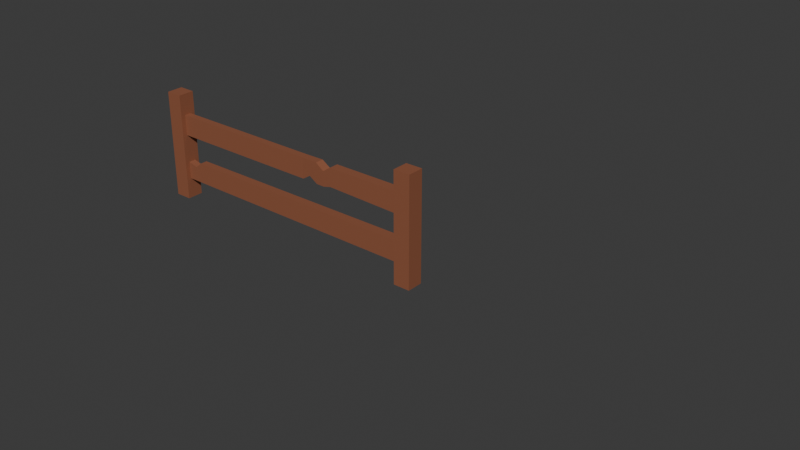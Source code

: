 # Source: fence1_short.blend  (saved by Blender 5.0.119; exported with 4.5.12 LTS)
import bpy
from mathutils import Matrix  # noqa: F401  (used for matrix-valued properties, if any)

bpy.ops.wm.read_factory_settings(use_empty=True)
scene = bpy.context.scene
scene.name = 'Scene'

# ---- collections
col_collection = bpy.data.collections.new('Collection'); scene.collection.children.link(col_collection)

# ---- materials (node trees are filled in below, after node groups)
mat_brown = bpy.data.materials.new('Brown')
mat_brown.diffuse_color = (0.281, 0.09589, 0.04671, 1.0)
mat_brown.roughness = 0.69

# ---- material node trees
mat_brown.use_nodes = True; mat_brown.node_tree.nodes.clear()
_N = mat_brown.node_tree.nodes; _L = mat_brown.node_tree.links
n0 = _N.new('ShaderNodeBsdfPrincipled'); n0.name = 'Principled BSDF'; n0.location = (0, 300)
n0.inputs[0].default_value = (0.281, 0.09589, 0.04671, 1.0)
n0.inputs[2].default_value = 0.69
n0.inputs[27].default_value = (0.281, 0.09589, 0.04671, 1.0)
n1 = _N.new('ShaderNodeOutputMaterial'); n1.name = 'Material Output'; n1.location = (280, 300)
_L.new(n0.outputs[0], n1.inputs[0])
n1.is_active_output = True

# ---- world
world_world = bpy.data.worlds.new('World'); scene.world = world_world
world_world.use_nodes = True; world_world.node_tree.nodes.clear()
_N = world_world.node_tree.nodes; _L = world_world.node_tree.links
n0 = _N.new('ShaderNodeOutputWorld'); n0.name = 'World Output'; n0.location = (200, 100)
n1 = _N.new('ShaderNodeBackground'); n1.name = 'Background'; n1.location = (-200, 100)
n1.inputs[0].default_value = (0.05088, 0.05088, 0.05088, 1.0)
_L.new(n1.outputs[0], n0.inputs[0])
n0.is_active_output = True
world_world.color = (0.05088, 0.05088, 0.05088)
world_world.sun_shadow_jitter_overblur = 0.0

# ---- meshes
me_cube_057 = bpy.data.meshes.new('Cube.057')
me_cube_057.from_pydata([(-2.945, -0.08275, -0.01082), (-2.945, -0.08275, 1.086), (-2.945, 0.08275, -0.01082), (-2.945, 0.08275, 1.086), (-2.778, -0.08275, -0.01082), (-2.778, -0.08275, 1.086), (-2.778, 0.08275, -0.01082), (-2.778, 0.08275, 1.086), (-0.0845, 0.08275, 1.086), (-0.0845, 0.08275, -0.01082), (-0.0845, -0.08275, 1.086), (-0.0845, -0.08275, -0.01082), (-2.906, -0.03531, 0.4049), (-2.906, 0.03531, 0.4049), (-2.906, -0.03531, 0.1958), (-2.906, 0.03531, 0.1958), (-2.906, -0.03531, 0.87), (-2.906, 0.03531, 0.87), (-2.906, -0.03531, 0.6609), (-2.906, 0.03531, 0.6609), (2.778, 0.08275, -0.01082), (0.0845, 0.08275, 1.086), (0.0845, 0.08275, -0.01082), (0.0845, -0.08275, 1.086), (0.0845, -0.08275, -0.01082), (-1.854e-08, -0.05016, 0.4049), (1.854e-08, 0.05016, 0.4049), (-1.854e-08, -0.05016, 0.1958), (1.854e-08, 0.05016, 0.1958), (-1.854e-08, -0.05016, 0.87), (1.854e-08, 0.05016, 0.87), (-1.854e-08, -0.05016, 0.6609), (1.854e-08, 0.05016, 0.6609), (-1.185, -0.03779, 0.87), (-1.1, -0.04026, 0.87), (-1.014, -0.04273, 0.87), (-0.9289, -0.04521, 0.8114), (-0.8434, -0.04768, 0.87), (-0.8434, 0.04768, 0.87), (-0.9289, 0.04521, 0.8114), (-1.014, 0.04273, 0.87), (-1.1, 0.04026, 0.87), (-1.185, 0.03779, 0.87), (-0.8434, 0.04768, 0.6829), (-0.9289, 0.04521, 0.6609), (-1.014, 0.04273, 0.6609), (-1.1, 0.04026, 0.7146), (-1.185, 0.03779, 0.6609), (-0.8434, -0.04768, 0.6829), (-0.9289, -0.04521, 0.6609), (-1.014, -0.04273, 0.6609), (-1.1, -0.04026, 0.7146), (-1.185, -0.03779, 0.6609), (-2.605, -0.03701, 0.4049), (-2.605, 0.03701, 0.4049), (-2.605, 0.03701, 0.1958), (-2.605, -0.03701, 0.1958), (-2.674, 0.03662, 0.3484), (-2.674, 0.03662, 0.1958), (-2.674, -0.03662, 0.1958), (-2.674, -0.03662, 0.3484)], [], [(0, 1, 3, 2), (2, 3, 7, 6), (6, 7, 5, 4), (4, 5, 1, 0), (2, 6, 4, 0), (7, 3, 1, 5), (22, 24, 11, 9), (53, 25, 26, 54), (54, 26, 28, 55), (55, 28, 27, 56), (56, 27, 25, 53), (13, 15, 14, 12), (37, 29, 30, 38), (38, 30, 32, 43), (43, 32, 31, 48), (48, 31, 29, 37), (17, 19, 18, 16), (11, 10, 8, 9), (11, 24, 23, 10), (10, 23, 21, 8), (24, 22, 21, 23), (22, 9, 8, 21), (18, 52, 33, 16), (52, 51, 34, 33), (51, 50, 35, 34), (50, 49, 36, 35), (49, 48, 37, 36), (19, 47, 52, 18), (47, 46, 51, 52), (46, 45, 50, 51), (45, 44, 49, 50), (44, 43, 48, 49), (17, 42, 47, 19), (42, 41, 46, 47), (41, 40, 45, 46), (40, 39, 44, 45), (39, 38, 43, 44), (16, 33, 42, 17), (33, 34, 41, 42), (34, 35, 40, 41), (35, 36, 39, 40), (36, 37, 38, 39), (59, 56, 53, 60), (58, 55, 56, 59), (57, 54, 55, 58), (60, 53, 54, 57), (12, 60, 57, 13), (13, 57, 58, 15), (15, 58, 59, 14), (14, 59, 60, 12)])
me_cube_057.polygons.foreach_set('use_smooth', [True] * 50)
_k = set([(0, 1), (0, 2), (0, 4), (1, 3), (1, 5), (2, 3), (2, 6), (3, 7), (4, 5), (4, 6), (5, 7), (6, 7), (8, 9), (8, 10), (8, 21), (9, 11), (9, 22), (10, 11), (10, 23), (11, 24), (12, 13), (12, 14), (12, 60), (13, 15), (13, 57), (14, 15), (14, 59), (15, 58), (16, 17), (16, 18), (16, 33), (17, 19), (17, 42), (18, 19), (18, 52), (19, 47), (21, 22), (21, 23), (22, 24), (23, 24), (25, 27), (25, 53), (26, 28), (26, 54), (27, 28), (27, 56), (28, 55), (29, 37), (30, 38), (31, 32), (31, 48), (32, 43), (33, 34), (33, 52), (34, 35), (35, 36), (35, 40), (36, 37), (36, 39), (37, 38), (37, 48), (38, 39), (38, 43), (39, 40), (40, 41), (41, 42), (42, 47), (43, 44), (43, 48), (44, 45), (44, 49), (45, 46), (45, 50), (46, 47), (46, 51), (47, 52), (48, 49), (49, 50), (50, 51), (51, 52), (53, 54), (53, 60), (54, 57), (55, 58), (56, 59), (57, 60)])
me_cube_057.attributes.new('sharp_edge', 'BOOLEAN', 'EDGE').data.foreach_set('value', [ (min(e.vertices), max(e.vertices)) in _k for e in me_cube_057.edges])
me_cube_057.materials.append(mat_brown)
me_cube_057.update()
me_cube_057.normals_split_custom_set([tuple(v) for v in zip(*[iter([-1.0, 0.0, 0.0, -1.0, 0.0, 0.0, -1.0, 0.0, 0.0, -1.0, 0.0, 0.0, 4.007e-07, 1.0, 0.0, 4.007e-07, 1.0, 0.0, 4.007e-07, 1.0, 0.0, 4.007e-07, 1.0, 0.0, 1.0, 0.0, 0.0, 1.0, 0.0, 0.0, 1.0, 0.0, 0.0, 1.0, 0.0, 0.0, -4.007e-07, -1.0, 0.0, -4.007e-07, -1.0, 0.0, -4.007e-07, -1.0, 0.0, -4.007e-07, -1.0, 0.0, 9.828e-10, 0.0, -1.0, 9.828e-10, 0.0, -1.0, 9.828e-10, 0.0, -1.0, 9.828e-10, 0.0, -1.0, -6.022e-08, 0.0, 1.0, -6.022e-08, 0.0, 1.0, -6.022e-08, 0.0, 1.0, -6.022e-08, 0.0, 1.0, 0.0, 0.0, -1.0, 0.0, 0.0, -1.0, 0.0, 0.0, -1.0, 0.0, 0.0, -1.0, 2.051e-08, -3.419e-07, 1.0, 2.051e-08, -3.419e-07, 1.0, 2.051e-08, -3.419e-07, 1.0, 2.051e-08, -3.419e-07, 1.0, -0.005262, 1.0, 0.0, -0.005045, 1.0, 0.0, -0.005045, 1.0, 0.0, -0.005347, 1.0, 0.0, 8.507e-08, 5.749e-07, -1.0, -1.025e-08, 3.419e-07, -1.0, -1.025e-08, 3.419e-07, -1.0, 8.507e-08, 5.749e-07, -1.0, -0.005348, -1.0, 0.0, -0.005046, -1.0, 0.0, -0.005046, -1.0, 0.0, -0.005263, -1.0, 0.0, -1.0, 0.0, 0.0, -1.0, 0.0, 0.0, -1.0, 0.0, 0.0, -1.0, 0.0, 0.0, 7.336e-08, -3.046e-07, 1.0, 7.336e-08, -3.046e-07, 1.0, 7.336e-08, -3.046e-07, 1.0, 7.336e-08, -3.046e-07, 1.0, -0.002933, 1.0, 0.0, -0.0009193, 1.0, 1.38e-05, -0.0009193, 1.0, 1.374e-05, -0.002933, 1.0, 0.0, -0.02603, 0.0, -0.9997, -0.02603, 0.0, -0.9997, -0.02603, 0.0, -0.9997, -0.02603, 0.0, -0.9997, -0.002933, -1.0, 0.0, -0.0009201, -1.0, 1.379e-05, -0.0009201, -1.0, 1.38e-05, -0.002933, -1.0, 0.0, -1.0, 0.0, 0.0, -1.0, 0.0, 0.0, -1.0, 0.0, 0.0, -1.0, 0.0, 0.0, -1.0, 3.693e-07, 0.0, -1.0, 3.693e-07, 0.0, -1.0, 3.693e-07, 0.0, -1.0, 3.693e-07, 0.0, -3.086e-07, -1.0, 0.0, -3.086e-07, -1.0, 0.0, -3.086e-07, -1.0, 0.0, -3.086e-07, -1.0, 0.0, 1.056e-07, 0.0, 1.0, 1.056e-07, 0.0, 1.0, 1.056e-07, 0.0, 1.0, 1.056e-07, 0.0, 1.0, 1.0, -3.693e-07, 0.0, 1.0, -3.693e-07, 0.0, 1.0, -3.693e-07, 0.0, 1.0, -3.693e-07, 0.0, 3.086e-07, 1.0, 0.0, 3.086e-07, 1.0, 0.0, 3.086e-07, 1.0, 0.0, 3.086e-07, 1.0, 0.0, -0.001438, -1.0, 0.0, -0.001438, -1.0, 0.0, -0.001438, -1.0, 0.0, -0.001438, -1.0, 0.0, -0.02892, -0.9996, -2.988e-08, -0.02892, -0.9996, -1.494e-08, -0.02892, -0.9996, -1.494e-08, -0.02892, -0.9996, -2.988e-08, -0.02892, -0.9996, -1.494e-08, -0.02892, -0.9996, -9.216e-09, -0.02892, -0.9996, -5.783e-09, -0.02892, -0.9996, -1.494e-08, -0.02892, -0.9996, -9.216e-09, -0.02892, -0.9996, -8.23e-09, -0.02892, -0.9996, -7.571e-09, -0.02892, -0.9996, -5.783e-09, -0.02892, -0.9996, -8.23e-09, -0.02892, -0.9996, 0.0, -0.02892, -0.9996, 0.0, -0.02892, -0.9996, -7.571e-09, -8.332e-09, 1.631e-06, -1.0, -8.332e-09, 1.631e-06, -1.0, -8.332e-09, 1.631e-06, -1.0, -8.332e-09, 1.631e-06, -1.0, 0.5318, 1.418e-06, -0.8469, 0.5318, 1.418e-06, -0.8469, 0.5318, 1.418e-06, -0.8469, 0.5318, 1.418e-06, -0.8469, -0.5318, 8.891e-07, -0.8469, -0.5318, 8.891e-07, -0.8469, -0.5318, 8.891e-07, -0.8469, -0.5318, 8.891e-07, -0.8469, -1.037e-06, 6.778e-07, -1.0, -1.037e-06, 6.778e-07, -1.0, -1.037e-06, 6.778e-07, -1.0, -1.037e-06, 6.778e-07, -1.0, 0.2488, 4.543e-07, -0.9686, 0.2488, 4.543e-07, -0.9686, 0.2488, 4.543e-07, -0.9686, 0.2488, 4.543e-07, -0.9686, -0.001438, 1.0, 0.0, -0.001438, 1.0, 0.0, -0.001438, 1.0, 0.0, -0.001438, 1.0, 0.0, -0.02892, 0.9996, 0.0, -0.02892, 0.9996, 0.0, -0.02892, 0.9996, 0.0, -0.02892, 0.9996, 0.0, -0.02892, 0.9996, 0.0, -0.02892, 0.9996, 0.0, -0.02892, 0.9996, 0.0, -0.02892, 0.9996, 0.0, -0.02892, 0.9996, 0.0, -0.02892, 0.9996, 0.0, -0.02892, 0.9996, 0.0, -0.02892, 0.9996, 0.0, -0.02892, 0.9996, 0.0, -0.02892, 0.9996, 0.0, -0.02892, 0.9996, 0.0, -0.02892, 0.9996, 0.0, 4.444e-08, -1.631e-06, 1.0, 2.333e-07, -1.386e-06, 1.0, 2.333e-07, -1.386e-06, 1.0, 4.444e-08, -1.631e-06, 1.0, 2.333e-07, -1.386e-06, 1.0, -6.182e-08, -9.279e-07, 1.0, -6.182e-08, -9.279e-07, 1.0, 2.333e-07, -1.386e-06, 1.0, -6.182e-08, -9.279e-07, 1.0, -5.249e-07, -7.182e-07, 1.0, -5.249e-07, -7.182e-07, 1.0, -6.182e-08, -9.279e-07, 1.0, 0.5651, -4.087e-07, 0.825, 0.5651, -4.087e-07, 0.825, 0.5651, -4.087e-07, 0.825, 0.5651, -4.087e-07, 0.825, -0.5651, -7.739e-07, 0.825, -0.5651, -7.739e-07, 0.825, -0.5651, -7.739e-07, 0.825, -0.5651, -7.739e-07, 0.825, -0.005649, -1.0, 0.0, -0.005348, -1.0, 0.0, -0.005263, -1.0, 0.0, -0.005649, -1.0, 0.0, 2.731e-08, 8.19e-07, -1.0, 8.507e-08, 5.749e-07, -1.0, 8.507e-08, 5.749e-07, -1.0, 2.731e-08, 8.19e-07, -1.0, -0.005648, 1.0, 0.0, -0.005262, 1.0, 0.0, -0.005347, 1.0, 0.0, -0.005648, 1.0, 0.0, -0.6347, 0.0, 0.7727, -0.6347, 0.0, 0.7727, -0.6347, 0.0, 0.7727, -0.6347, 0.0, 0.7727, 0.237, -8.69e-07, 0.9715, 0.237, -8.69e-07, 0.9715, 0.237, -8.69e-07, 0.9715, 0.237, -8.69e-07, 0.9715, -0.005648, 1.0, 0.0, -0.005648, 1.0, 0.0, -0.005648, 1.0, 0.0, -0.005648, 1.0, 0.0, -1.275e-07, 8.286e-07, -1.0, 2.731e-08, 8.19e-07, -1.0, 2.731e-08, 8.19e-07, -1.0, -1.275e-07, 8.286e-07, -1.0, -0.005649, -1.0, 0.0, -0.005649, -1.0, 0.0, -0.005649, -1.0, 0.0, -0.005649, -1.0, 0.0])] * 3)])

# ---- objects
ob_fence = bpy.data.objects.new('Fence', me_cube_057)

# ---- transforms, parenting, visibility, modifiers, constraints
ob_fence.location = (0.0, 0.0, 0.0)
ob_fence.rotation_euler = (-1.629e-07, 0.0, 0.0)

# ---- collection membership
col_collection.objects.link(ob_fence)

# ---- scene / render settings (as saved in the file)
scene.frame_start = 1; scene.frame_end = 250; scene.frame_set(1)
scene.render.engine = 'BLENDER_EEVEE_NEXT'
scene.render.bake_bias = 0.0
scene.render.bake_samples = 0
scene.cycles.sampling_pattern = 'TABULATED_SOBOL'
scene.eevee.use_volume_custom_range = False
bpy.context.view_layer.update()

# ---- added for rendering (the .blend has no active camera and no usable light): camera, sun
cam_auto = bpy.data.cameras.new('AutoCamera')
cam_auto.lens = 50.0
cam_auto.sensor_width = 36.0
cam_auto.clip_end = 1000.0
ob_auto_camera = bpy.data.objects.new('AutoCamera', cam_auto)
scene.collection.objects.link(ob_auto_camera)
ob_auto_camera.location = (5.30978, -6.47214, 4.85247)
ob_auto_camera.rotation_euler = (1.09748, -7.21219e-08, 0.694738)
scene.camera = ob_auto_camera
light_auto_sun = bpy.data.lights.new('AutoSun', 'SUN')
light_auto_sun.energy = 3.0
light_auto_sun.angle = 0.0523599
ob_auto_sun = bpy.data.objects.new('AutoSun', light_auto_sun)
scene.collection.objects.link(ob_auto_sun)
ob_auto_sun.rotation_euler = (0.872665, 0.174533, 0.523599)
bpy.context.view_layer.update()
